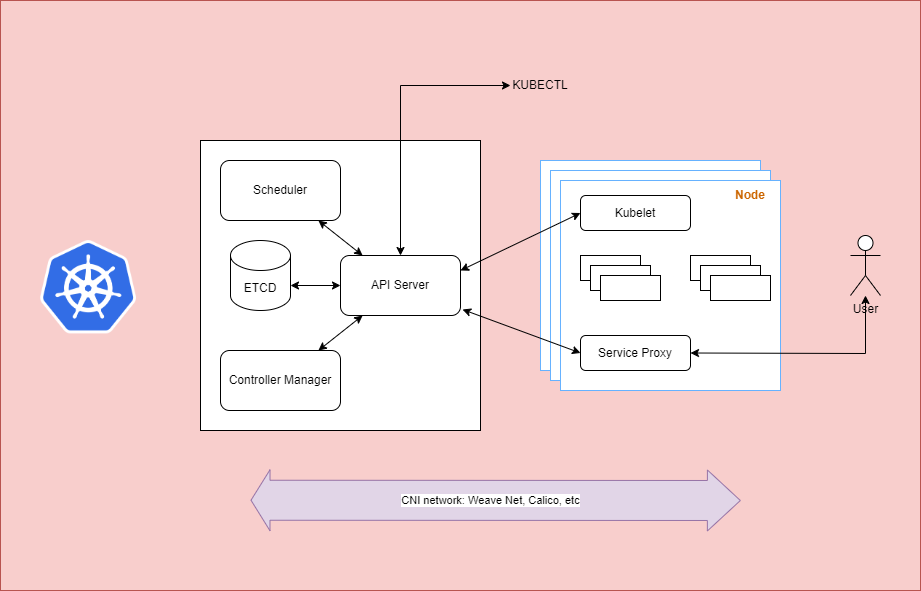

The diagram above was exported from draw.io. Its source (the exported page's mxGraphModel, read from the mxfile embedded in the PNG):
<mxGraphModel dx="1434" dy="744" grid="1" gridSize="10" guides="1" tooltips="1" connect="1" arrows="1" fold="1" page="1" pageScale="1" pageWidth="850" pageHeight="1100" math="0" shadow="0">
  <root>
    <mxCell id="0" />
    <mxCell id="1" parent="0" />
    <mxCell id="Kf8SL1y7UcoDQ8gD5pUF-32" value="" style="rounded=0;whiteSpace=wrap;html=1;fillColor=#f8cecc;strokeColor=#b85450;" vertex="1" parent="1">
      <mxGeometry width="920" height="590" as="geometry" />
    </mxCell>
    <mxCell id="YaNGsKi7q4DaCOS7o82Z-2" value="" style="shape=image;verticalLabelPosition=bottom;labelBackgroundColor=default;verticalAlign=top;aspect=fixed;imageAspect=0;image=data:image/png,(base64 omitted: 20748 chars);" parent="1" vertex="1">
      <mxGeometry x="40" y="240" width="96" height="93.44" as="geometry" />
    </mxCell>
    <mxCell id="YaNGsKi7q4DaCOS7o82Z-5" value="" style="rounded=0;whiteSpace=wrap;html=1;" parent="1" vertex="1">
      <mxGeometry x="200" y="140" width="280" height="290" as="geometry" />
    </mxCell>
    <mxCell id="Kf8SL1y7UcoDQ8gD5pUF-1" value="ETCD" style="shape=cylinder3;whiteSpace=wrap;html=1;boundedLbl=1;backgroundOutline=1;size=15;" vertex="1" parent="1">
      <mxGeometry x="230" y="240" width="60" height="70" as="geometry" />
    </mxCell>
    <mxCell id="Kf8SL1y7UcoDQ8gD5pUF-2" value="Scheduler" style="rounded=1;whiteSpace=wrap;html=1;" vertex="1" parent="1">
      <mxGeometry x="220" y="160" width="120" height="60" as="geometry" />
    </mxCell>
    <mxCell id="Kf8SL1y7UcoDQ8gD5pUF-4" value="Controller Manager" style="rounded=1;whiteSpace=wrap;html=1;" vertex="1" parent="1">
      <mxGeometry x="220" y="350" width="120" height="60" as="geometry" />
    </mxCell>
    <mxCell id="Kf8SL1y7UcoDQ8gD5pUF-5" value="API Server" style="rounded=1;whiteSpace=wrap;html=1;" vertex="1" parent="1">
      <mxGeometry x="340" y="255" width="120" height="60" as="geometry" />
    </mxCell>
    <mxCell id="Kf8SL1y7UcoDQ8gD5pUF-12" value="" style="endArrow=classic;startArrow=classic;html=1;rounded=0;" edge="1" parent="1" source="Kf8SL1y7UcoDQ8gD5pUF-2" target="Kf8SL1y7UcoDQ8gD5pUF-5">
      <mxGeometry width="50" height="50" relative="1" as="geometry">
        <mxPoint x="400" y="410" as="sourcePoint" />
        <mxPoint x="450" y="360" as="targetPoint" />
      </mxGeometry>
    </mxCell>
    <mxCell id="Kf8SL1y7UcoDQ8gD5pUF-13" value="" style="endArrow=classic;startArrow=classic;html=1;rounded=0;exitX=1;exitY=0;exitDx=0;exitDy=45;exitPerimeter=0;" edge="1" parent="1" source="Kf8SL1y7UcoDQ8gD5pUF-1" target="Kf8SL1y7UcoDQ8gD5pUF-5">
      <mxGeometry width="50" height="50" relative="1" as="geometry">
        <mxPoint x="400" y="410" as="sourcePoint" />
        <mxPoint x="450" y="360" as="targetPoint" />
      </mxGeometry>
    </mxCell>
    <mxCell id="Kf8SL1y7UcoDQ8gD5pUF-14" value="" style="endArrow=classic;startArrow=classic;html=1;rounded=0;" edge="1" parent="1" source="Kf8SL1y7UcoDQ8gD5pUF-4" target="Kf8SL1y7UcoDQ8gD5pUF-5">
      <mxGeometry width="50" height="50" relative="1" as="geometry">
        <mxPoint x="400" y="410" as="sourcePoint" />
        <mxPoint x="450" y="360" as="targetPoint" />
      </mxGeometry>
    </mxCell>
    <mxCell id="Kf8SL1y7UcoDQ8gD5pUF-17" value="" style="rounded=0;whiteSpace=wrap;html=1;strokeColor=#66B2FF;" vertex="1" parent="1">
      <mxGeometry x="540" y="160" width="220" height="210" as="geometry" />
    </mxCell>
    <mxCell id="Kf8SL1y7UcoDQ8gD5pUF-18" value="" style="rounded=0;whiteSpace=wrap;html=1;strokeColor=#66B2FF;" vertex="1" parent="1">
      <mxGeometry x="550" y="170" width="220" height="210" as="geometry" />
    </mxCell>
    <mxCell id="Kf8SL1y7UcoDQ8gD5pUF-19" value="" style="rounded=0;whiteSpace=wrap;html=1;strokeColor=#66B2FF;" vertex="1" parent="1">
      <mxGeometry x="560" y="180" width="220" height="210" as="geometry" />
    </mxCell>
    <mxCell id="Kf8SL1y7UcoDQ8gD5pUF-20" value="Kubelet" style="rounded=1;whiteSpace=wrap;html=1;" vertex="1" parent="1">
      <mxGeometry x="580" y="195" width="110" height="35" as="geometry" />
    </mxCell>
    <mxCell id="Kf8SL1y7UcoDQ8gD5pUF-21" value="Service Proxy" style="rounded=1;whiteSpace=wrap;html=1;" vertex="1" parent="1">
      <mxGeometry x="580" y="335" width="110" height="35" as="geometry" />
    </mxCell>
    <mxCell id="Kf8SL1y7UcoDQ8gD5pUF-22" value="" style="rounded=0;whiteSpace=wrap;html=1;" vertex="1" parent="1">
      <mxGeometry x="580" y="255" width="60" height="25" as="geometry" />
    </mxCell>
    <mxCell id="Kf8SL1y7UcoDQ8gD5pUF-23" value="" style="rounded=0;whiteSpace=wrap;html=1;" vertex="1" parent="1">
      <mxGeometry x="590" y="265" width="60" height="25" as="geometry" />
    </mxCell>
    <mxCell id="Kf8SL1y7UcoDQ8gD5pUF-24" value="" style="rounded=0;whiteSpace=wrap;html=1;" vertex="1" parent="1">
      <mxGeometry x="600" y="275" width="60" height="25" as="geometry" />
    </mxCell>
    <mxCell id="Kf8SL1y7UcoDQ8gD5pUF-27" value="" style="rounded=0;whiteSpace=wrap;html=1;" vertex="1" parent="1">
      <mxGeometry x="690" y="255" width="60" height="25" as="geometry" />
    </mxCell>
    <mxCell id="Kf8SL1y7UcoDQ8gD5pUF-26" value="" style="rounded=0;whiteSpace=wrap;html=1;" vertex="1" parent="1">
      <mxGeometry x="700" y="265" width="60" height="25" as="geometry" />
    </mxCell>
    <mxCell id="Kf8SL1y7UcoDQ8gD5pUF-25" value="" style="rounded=0;whiteSpace=wrap;html=1;" vertex="1" parent="1">
      <mxGeometry x="710" y="275" width="60" height="25" as="geometry" />
    </mxCell>
    <mxCell id="Kf8SL1y7UcoDQ8gD5pUF-28" value="&lt;b&gt;&lt;font color=&quot;#cc6600&quot;&gt;Node&lt;/font&gt;&lt;/b&gt;" style="text;strokeColor=none;align=center;fillColor=none;html=1;verticalAlign=middle;whiteSpace=wrap;rounded=0;" vertex="1" parent="1">
      <mxGeometry x="720" y="180" width="60" height="30" as="geometry" />
    </mxCell>
    <mxCell id="Kf8SL1y7UcoDQ8gD5pUF-29" value="KUBECTL" style="text;strokeColor=none;align=center;fillColor=none;html=1;verticalAlign=middle;whiteSpace=wrap;rounded=0;" vertex="1" parent="1">
      <mxGeometry x="510" y="70" width="60" height="30" as="geometry" />
    </mxCell>
    <mxCell id="Kf8SL1y7UcoDQ8gD5pUF-30" value="" style="endArrow=classic;startArrow=classic;html=1;rounded=0;entryX=0;entryY=0.5;entryDx=0;entryDy=0;exitX=0.5;exitY=0;exitDx=0;exitDy=0;" edge="1" parent="1" source="Kf8SL1y7UcoDQ8gD5pUF-5" target="Kf8SL1y7UcoDQ8gD5pUF-29">
      <mxGeometry width="50" height="50" relative="1" as="geometry">
        <mxPoint x="400" y="410" as="sourcePoint" />
        <mxPoint x="450" y="360" as="targetPoint" />
        <Array as="points">
          <mxPoint x="400" y="85" />
        </Array>
      </mxGeometry>
    </mxCell>
    <mxCell id="Kf8SL1y7UcoDQ8gD5pUF-33" value="User&lt;div&gt;&lt;br&gt;&lt;/div&gt;" style="shape=umlActor;verticalLabelPosition=bottom;verticalAlign=top;html=1;outlineConnect=0;" vertex="1" parent="1">
      <mxGeometry x="850" y="235" width="30" height="60" as="geometry" />
    </mxCell>
    <mxCell id="Kf8SL1y7UcoDQ8gD5pUF-34" value="" style="endArrow=classic;startArrow=classic;html=1;rounded=0;exitX=1;exitY=0.5;exitDx=0;exitDy=0;" edge="1" parent="1" source="Kf8SL1y7UcoDQ8gD5pUF-21" target="Kf8SL1y7UcoDQ8gD5pUF-33">
      <mxGeometry width="50" height="50" relative="1" as="geometry">
        <mxPoint x="400" y="410" as="sourcePoint" />
        <mxPoint x="450" y="360" as="targetPoint" />
        <Array as="points">
          <mxPoint x="865" y="353" />
        </Array>
      </mxGeometry>
    </mxCell>
    <mxCell id="Kf8SL1y7UcoDQ8gD5pUF-35" value="" style="endArrow=classic;startArrow=classic;html=1;rounded=0;entryX=0;entryY=0.5;entryDx=0;entryDy=0;exitX=1.017;exitY=0.9;exitDx=0;exitDy=0;exitPerimeter=0;" edge="1" parent="1" source="Kf8SL1y7UcoDQ8gD5pUF-5" target="Kf8SL1y7UcoDQ8gD5pUF-21">
      <mxGeometry width="50" height="50" relative="1" as="geometry">
        <mxPoint x="400" y="410" as="sourcePoint" />
        <mxPoint x="450" y="360" as="targetPoint" />
      </mxGeometry>
    </mxCell>
    <mxCell id="Kf8SL1y7UcoDQ8gD5pUF-36" value="" style="endArrow=classic;startArrow=classic;html=1;rounded=0;entryX=0;entryY=0.5;entryDx=0;entryDy=0;exitX=1;exitY=0.25;exitDx=0;exitDy=0;" edge="1" parent="1" source="Kf8SL1y7UcoDQ8gD5pUF-5" target="Kf8SL1y7UcoDQ8gD5pUF-20">
      <mxGeometry width="50" height="50" relative="1" as="geometry">
        <mxPoint x="400" y="410" as="sourcePoint" />
        <mxPoint x="450" y="360" as="targetPoint" />
      </mxGeometry>
    </mxCell>
    <mxCell id="Kf8SL1y7UcoDQ8gD5pUF-37" value="" style="shape=flexArrow;endArrow=classic;startArrow=classic;html=1;rounded=0;endWidth=20;endSize=10.66;width=40;exitX=0.217;exitY=0.847;exitDx=0;exitDy=0;exitPerimeter=0;fillColor=#e1d5e7;strokeColor=#9673a6;" edge="1" parent="1">
      <mxGeometry width="100" height="100" relative="1" as="geometry">
        <mxPoint x="249.9999999999999" y="499.73" as="sourcePoint" />
        <mxPoint x="740.36" y="500" as="targetPoint" />
      </mxGeometry>
    </mxCell>
    <mxCell id="Kf8SL1y7UcoDQ8gD5pUF-38" value="CNI network: Weave Net, Calico, etc" style="edgeLabel;html=1;align=center;verticalAlign=middle;resizable=0;points=[];" vertex="1" connectable="0" parent="Kf8SL1y7UcoDQ8gD5pUF-37">
      <mxGeometry x="0.0823" relative="1" as="geometry">
        <mxPoint x="-25" as="offset" />
      </mxGeometry>
    </mxCell>
  </root>
</mxGraphModel>